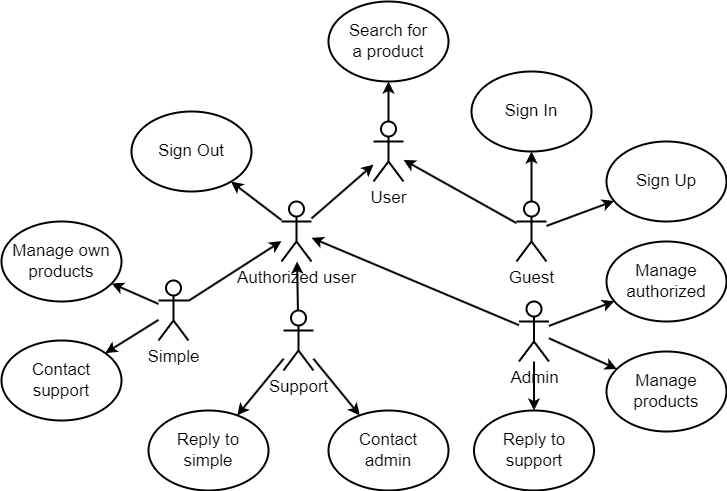

The diagram above was exported from draw.io. Its source (the exported page's mxGraphModel, read from the mxfile embedded in the PNG):
<mxGraphModel dx="607" dy="-315" grid="1" gridSize="10" guides="1" tooltips="1" connect="1" arrows="1" fold="1" page="1" pageScale="1" pageWidth="827" pageHeight="1169" math="0" shadow="0">
  <root>
    <mxCell id="0" />
    <mxCell id="1" parent="0" />
    <mxCell id="f7rL7GAPRIRt7eDD2PnW-76" value="User" style="shape=umlActor;verticalLabelPosition=bottom;verticalAlign=top;html=1;outlineConnect=0;fontSize=17;strokeWidth=2;" vertex="1" parent="1">
      <mxGeometry x="1262" y="1330" width="30" height="60" as="geometry" />
    </mxCell>
    <mxCell id="f7rL7GAPRIRt7eDD2PnW-77" value="Authorized user" style="shape=umlActor;verticalLabelPosition=bottom;verticalAlign=top;html=1;outlineConnect=0;fontSize=17;strokeWidth=2;" vertex="1" parent="1">
      <mxGeometry x="1170" y="1410" width="30" height="60" as="geometry" />
    </mxCell>
    <mxCell id="f7rL7GAPRIRt7eDD2PnW-78" value="" style="endArrow=classic;html=1;rounded=0;fontSize=17;strokeWidth=2;" edge="1" parent="1" source="f7rL7GAPRIRt7eDD2PnW-77" target="f7rL7GAPRIRt7eDD2PnW-76">
      <mxGeometry width="50" height="50" relative="1" as="geometry">
        <mxPoint x="1320" y="1487" as="sourcePoint" />
        <mxPoint x="1250" y="1518" as="targetPoint" />
      </mxGeometry>
    </mxCell>
    <mxCell id="f7rL7GAPRIRt7eDD2PnW-79" value="Guest" style="shape=umlActor;verticalLabelPosition=bottom;verticalAlign=top;html=1;outlineConnect=0;fontSize=17;strokeWidth=2;" vertex="1" parent="1">
      <mxGeometry x="1405" y="1410" width="30" height="60" as="geometry" />
    </mxCell>
    <mxCell id="f7rL7GAPRIRt7eDD2PnW-80" value="" style="endArrow=classic;html=1;rounded=0;fontSize=17;strokeWidth=2;" edge="1" parent="1" source="f7rL7GAPRIRt7eDD2PnW-79" target="f7rL7GAPRIRt7eDD2PnW-76">
      <mxGeometry width="50" height="50" relative="1" as="geometry">
        <mxPoint x="1240" y="1863" as="sourcePoint" />
        <mxPoint x="1340" y="1747" as="targetPoint" />
      </mxGeometry>
    </mxCell>
    <mxCell id="f7rL7GAPRIRt7eDD2PnW-81" value="Support" style="shape=umlActor;verticalLabelPosition=bottom;verticalAlign=top;html=1;outlineConnect=0;fontSize=17;strokeWidth=2;" vertex="1" parent="1">
      <mxGeometry x="1172" y="1519" width="30" height="60" as="geometry" />
    </mxCell>
    <mxCell id="f7rL7GAPRIRt7eDD2PnW-82" value="Simple" style="shape=umlActor;verticalLabelPosition=bottom;verticalAlign=top;html=1;outlineConnect=0;fontSize=17;strokeWidth=2;" vertex="1" parent="1">
      <mxGeometry x="1047" y="1489" width="30" height="60" as="geometry" />
    </mxCell>
    <mxCell id="f7rL7GAPRIRt7eDD2PnW-83" value="Admin" style="shape=umlActor;verticalLabelPosition=bottom;verticalAlign=top;html=1;outlineConnect=0;fontSize=17;strokeWidth=2;" vertex="1" parent="1">
      <mxGeometry x="1407.5" y="1510" width="30" height="60" as="geometry" />
    </mxCell>
    <mxCell id="f7rL7GAPRIRt7eDD2PnW-84" value="" style="endArrow=classic;html=1;rounded=0;fontSize=17;strokeWidth=2;" edge="1" parent="1" source="f7rL7GAPRIRt7eDD2PnW-82" target="f7rL7GAPRIRt7eDD2PnW-77">
      <mxGeometry width="50" height="50" relative="1" as="geometry">
        <mxPoint x="1240" y="1863" as="sourcePoint" />
        <mxPoint x="1340" y="1747" as="targetPoint" />
      </mxGeometry>
    </mxCell>
    <mxCell id="f7rL7GAPRIRt7eDD2PnW-85" value="" style="endArrow=classic;html=1;rounded=0;fontSize=17;strokeWidth=2;" edge="1" parent="1" source="f7rL7GAPRIRt7eDD2PnW-81" target="f7rL7GAPRIRt7eDD2PnW-77">
      <mxGeometry width="50" height="50" relative="1" as="geometry">
        <mxPoint x="1250" y="1873" as="sourcePoint" />
        <mxPoint x="1350" y="1757" as="targetPoint" />
      </mxGeometry>
    </mxCell>
    <mxCell id="f7rL7GAPRIRt7eDD2PnW-86" value="" style="endArrow=classic;html=1;rounded=0;fontSize=17;strokeWidth=2;" edge="1" parent="1" source="f7rL7GAPRIRt7eDD2PnW-83" target="f7rL7GAPRIRt7eDD2PnW-77">
      <mxGeometry width="50" height="50" relative="1" as="geometry">
        <mxPoint x="1260" y="1883" as="sourcePoint" />
        <mxPoint x="1360" y="1767" as="targetPoint" />
      </mxGeometry>
    </mxCell>
    <mxCell id="f7rL7GAPRIRt7eDD2PnW-87" value="Search for&lt;div&gt;a product&lt;/div&gt;" style="ellipse;whiteSpace=wrap;html=1;fontSize=17;strokeWidth=2;" vertex="1" parent="1">
      <mxGeometry x="1217" y="1210" width="120" height="80" as="geometry" />
    </mxCell>
    <mxCell id="f7rL7GAPRIRt7eDD2PnW-88" value="" style="endArrow=classic;html=1;rounded=0;fontSize=17;strokeWidth=2;" edge="1" parent="1" source="f7rL7GAPRIRt7eDD2PnW-76" target="f7rL7GAPRIRt7eDD2PnW-87">
      <mxGeometry width="50" height="50" relative="1" as="geometry">
        <mxPoint x="1172" y="1863" as="sourcePoint" />
        <mxPoint x="1272" y="1747" as="targetPoint" />
      </mxGeometry>
    </mxCell>
    <mxCell id="f7rL7GAPRIRt7eDD2PnW-89" value="Sign Up" style="ellipse;whiteSpace=wrap;html=1;fontSize=17;strokeWidth=2;" vertex="1" parent="1">
      <mxGeometry x="1495" y="1350" width="120" height="80" as="geometry" />
    </mxCell>
    <mxCell id="f7rL7GAPRIRt7eDD2PnW-90" value="" style="endArrow=classic;html=1;rounded=0;fontSize=17;strokeWidth=2;" edge="1" parent="1" source="f7rL7GAPRIRt7eDD2PnW-79" target="f7rL7GAPRIRt7eDD2PnW-89">
      <mxGeometry width="50" height="50" relative="1" as="geometry">
        <mxPoint x="1439" y="1720" as="sourcePoint" />
        <mxPoint x="1639" y="1720" as="targetPoint" />
      </mxGeometry>
    </mxCell>
    <mxCell id="f7rL7GAPRIRt7eDD2PnW-91" value="Sign Out" style="ellipse;whiteSpace=wrap;html=1;fontSize=17;strokeWidth=2;" vertex="1" parent="1">
      <mxGeometry x="1020" y="1320" width="120" height="80" as="geometry" />
    </mxCell>
    <mxCell id="f7rL7GAPRIRt7eDD2PnW-92" value="" style="endArrow=classic;html=1;rounded=0;fontSize=17;strokeWidth=2;" edge="1" parent="1" source="f7rL7GAPRIRt7eDD2PnW-77" target="f7rL7GAPRIRt7eDD2PnW-91">
      <mxGeometry width="50" height="50" relative="1" as="geometry">
        <mxPoint x="1370" y="1730" as="sourcePoint" />
        <mxPoint x="1570" y="1730" as="targetPoint" />
      </mxGeometry>
    </mxCell>
    <mxCell id="f7rL7GAPRIRt7eDD2PnW-93" value="Sign In" style="ellipse;whiteSpace=wrap;html=1;fontSize=17;strokeWidth=2;" vertex="1" parent="1">
      <mxGeometry x="1360" y="1280" width="120" height="80" as="geometry" />
    </mxCell>
    <mxCell id="f7rL7GAPRIRt7eDD2PnW-94" value="" style="endArrow=classic;html=1;rounded=0;fontSize=17;strokeWidth=2;" edge="1" parent="1" source="f7rL7GAPRIRt7eDD2PnW-79" target="f7rL7GAPRIRt7eDD2PnW-93">
      <mxGeometry width="50" height="50" relative="1" as="geometry">
        <mxPoint x="1554" y="1870" as="sourcePoint" />
        <mxPoint x="1639" y="1870" as="targetPoint" />
      </mxGeometry>
    </mxCell>
    <mxCell id="f7rL7GAPRIRt7eDD2PnW-95" value="Contact&lt;div&gt;support&lt;/div&gt;" style="ellipse;whiteSpace=wrap;html=1;fontSize=17;strokeWidth=2;" vertex="1" parent="1">
      <mxGeometry x="890" y="1549" width="120" height="80" as="geometry" />
    </mxCell>
    <mxCell id="f7rL7GAPRIRt7eDD2PnW-96" value="Manage own&lt;div&gt;products&lt;/div&gt;" style="ellipse;whiteSpace=wrap;html=1;fontSize=17;strokeWidth=2;" vertex="1" parent="1">
      <mxGeometry x="890" y="1430" width="120" height="80" as="geometry" />
    </mxCell>
    <mxCell id="f7rL7GAPRIRt7eDD2PnW-97" value="" style="endArrow=classic;html=1;rounded=0;fontSize=17;strokeWidth=2;" edge="1" parent="1" source="f7rL7GAPRIRt7eDD2PnW-82" target="f7rL7GAPRIRt7eDD2PnW-95">
      <mxGeometry width="50" height="50" relative="1" as="geometry">
        <mxPoint x="1175" y="1665" as="sourcePoint" />
        <mxPoint x="1058" y="1544" as="targetPoint" />
      </mxGeometry>
    </mxCell>
    <mxCell id="f7rL7GAPRIRt7eDD2PnW-98" value="" style="endArrow=classic;html=1;rounded=0;fontSize=17;strokeWidth=2;" edge="1" parent="1" source="f7rL7GAPRIRt7eDD2PnW-82" target="f7rL7GAPRIRt7eDD2PnW-96">
      <mxGeometry width="50" height="50" relative="1" as="geometry">
        <mxPoint x="1025" y="1862" as="sourcePoint" />
        <mxPoint x="932" y="1814" as="targetPoint" />
      </mxGeometry>
    </mxCell>
    <mxCell id="f7rL7GAPRIRt7eDD2PnW-99" value="Reply to&lt;div&gt;simple&lt;/div&gt;" style="ellipse;whiteSpace=wrap;html=1;fontSize=17;strokeWidth=2;" vertex="1" parent="1">
      <mxGeometry x="1037" y="1619" width="120" height="80" as="geometry" />
    </mxCell>
    <mxCell id="f7rL7GAPRIRt7eDD2PnW-100" value="Contact&lt;div&gt;admin&lt;/div&gt;" style="ellipse;whiteSpace=wrap;html=1;fontSize=17;strokeWidth=2;" vertex="1" parent="1">
      <mxGeometry x="1217" y="1619" width="120" height="80" as="geometry" />
    </mxCell>
    <mxCell id="f7rL7GAPRIRt7eDD2PnW-101" value="" style="endArrow=classic;html=1;rounded=0;fontSize=17;strokeWidth=2;" edge="1" parent="1" source="f7rL7GAPRIRt7eDD2PnW-81" target="f7rL7GAPRIRt7eDD2PnW-99">
      <mxGeometry width="50" height="50" relative="1" as="geometry">
        <mxPoint x="1202" y="1751" as="sourcePoint" />
        <mxPoint x="1109" y="1703" as="targetPoint" />
      </mxGeometry>
    </mxCell>
    <mxCell id="f7rL7GAPRIRt7eDD2PnW-102" value="" style="endArrow=classic;html=1;rounded=0;fontSize=17;strokeWidth=2;" edge="1" parent="1" source="f7rL7GAPRIRt7eDD2PnW-81" target="f7rL7GAPRIRt7eDD2PnW-100">
      <mxGeometry width="50" height="50" relative="1" as="geometry">
        <mxPoint x="1352" y="1789" as="sourcePoint" />
        <mxPoint x="1311" y="1871" as="targetPoint" />
      </mxGeometry>
    </mxCell>
    <mxCell id="f7rL7GAPRIRt7eDD2PnW-103" value="Manage&lt;div&gt;&lt;span style=&quot;background-color: initial;&quot;&gt;products&lt;/span&gt;&lt;/div&gt;" style="ellipse;whiteSpace=wrap;html=1;fontSize=17;strokeWidth=2;" vertex="1" parent="1">
      <mxGeometry x="1495" y="1560" width="120" height="80" as="geometry" />
    </mxCell>
    <mxCell id="f7rL7GAPRIRt7eDD2PnW-104" value="" style="endArrow=classic;html=1;rounded=0;fontSize=17;strokeWidth=2;" edge="1" parent="1" source="f7rL7GAPRIRt7eDD2PnW-83" target="f7rL7GAPRIRt7eDD2PnW-103">
      <mxGeometry width="50" height="50" relative="1" as="geometry">
        <mxPoint x="1317.5" y="1776" as="sourcePoint" />
        <mxPoint x="1366.5" y="1863" as="targetPoint" />
      </mxGeometry>
    </mxCell>
    <mxCell id="f7rL7GAPRIRt7eDD2PnW-105" value="Manage&lt;div&gt;&lt;span style=&quot;background-color: initial;&quot;&gt;authorized&lt;/span&gt;&lt;/div&gt;" style="ellipse;whiteSpace=wrap;html=1;fontSize=17;strokeWidth=2;" vertex="1" parent="1">
      <mxGeometry x="1495" y="1450" width="120" height="80" as="geometry" />
    </mxCell>
    <mxCell id="f7rL7GAPRIRt7eDD2PnW-106" value="" style="endArrow=classic;html=1;rounded=0;fontSize=17;strokeWidth=2;" edge="1" parent="1" source="f7rL7GAPRIRt7eDD2PnW-83" target="f7rL7GAPRIRt7eDD2PnW-105">
      <mxGeometry width="50" height="50" relative="1" as="geometry">
        <mxPoint x="1467.5" y="1778" as="sourcePoint" />
        <mxPoint x="1538.5" y="1865" as="targetPoint" />
      </mxGeometry>
    </mxCell>
    <mxCell id="f7rL7GAPRIRt7eDD2PnW-107" value="Reply to&lt;div&gt;support&lt;/div&gt;" style="ellipse;whiteSpace=wrap;html=1;fontSize=17;strokeWidth=2;" vertex="1" parent="1">
      <mxGeometry x="1362.5" y="1619" width="120" height="80" as="geometry" />
    </mxCell>
    <mxCell id="f7rL7GAPRIRt7eDD2PnW-108" value="" style="endArrow=classic;html=1;rounded=0;fontSize=17;strokeWidth=2;" edge="1" parent="1" source="f7rL7GAPRIRt7eDD2PnW-83" target="f7rL7GAPRIRt7eDD2PnW-107">
      <mxGeometry width="50" height="50" relative="1" as="geometry">
        <mxPoint x="1467.5" y="1778" as="sourcePoint" />
        <mxPoint x="1538.5" y="1865" as="targetPoint" />
      </mxGeometry>
    </mxCell>
  </root>
</mxGraphModel>